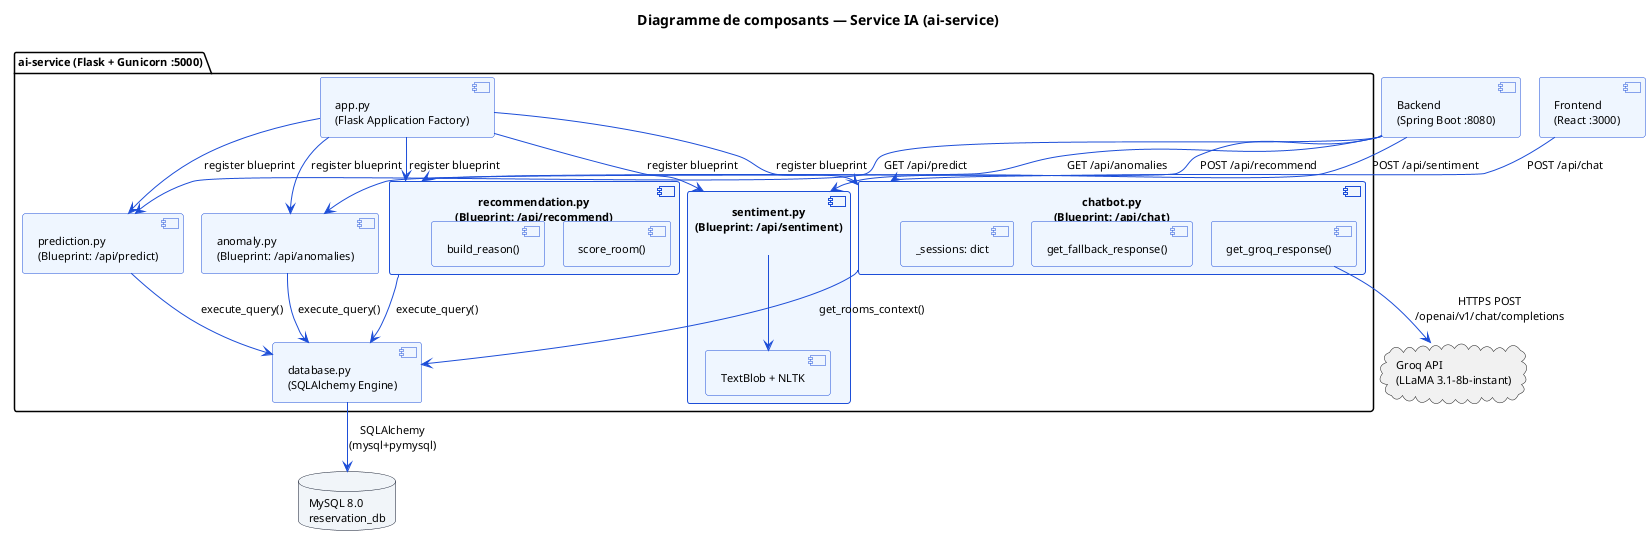

The diagram above was rendered by PlantUML. Its source (embedded in the PNG):
@startuml sprint5-component
!pragma layout smetana
skinparam backgroundColor white
skinparam defaultFontName Arial
skinparam defaultFontSize 11
skinparam ComponentBorderColor #1D4ED8
skinparam ComponentBackgroundColor #EFF6FF
skinparam InterfaceBorderColor #0F766E
skinparam DatabaseBorderColor #0F172A
skinparam DatabaseBackgroundColor #F1F5F9
skinparam ArrowColor #1D4ED8

title Diagramme de composants — Service IA (ai-service)

package "ai-service (Flask + Gunicorn :5000)" {

  component "app.py\n(Flask Application Factory)" as APP

  component "recommendation.py\n(Blueprint: /api/recommend)" as REC {
    component "score_room()" as SCORE
    component "build_reason()" as REASON
  }

  component "prediction.py\n(Blueprint: /api/predict)" as PRED

  component "anomaly.py\n(Blueprint: /api/anomalies)" as ANOM

  component "chatbot.py\n(Blueprint: /api/chat)" as CHAT {
    component "get_groq_response()" as GROQ_FN
    component "get_fallback_response()" as FALLBACK
    component "_sessions: dict" as SESSION
  }

  component "sentiment.py\n(Blueprint: /api/sentiment)" as SENT {
    component "TextBlob + NLTK" as NLP
  }

  component "database.py\n(SQLAlchemy Engine)" as DB_SVC

}

database "MySQL 8.0\nreservation_db" as DB

cloud "Groq API\n(LLaMA 3.1-8b-instant)" as GROQ_API

component "Backend\n(Spring Boot :8080)" as BE
component "Frontend\n(React :3000)" as FE

APP --> REC : "register blueprint"
APP --> PRED : "register blueprint"
APP --> ANOM : "register blueprint"
APP --> CHAT : "register blueprint"
APP --> SENT : "register blueprint"

REC --> DB_SVC : "execute_query()"
PRED --> DB_SVC : "execute_query()"
ANOM --> DB_SVC : "execute_query()"
CHAT --> DB_SVC : "get_rooms_context()"
SENT --> NLP

DB_SVC --> DB : "SQLAlchemy\n(mysql+pymysql)"
GROQ_FN --> GROQ_API : "HTTPS POST\n/openai/v1/chat/completions"

BE --> REC : "POST /api/recommend"
BE --> PRED : "GET /api/predict"
BE --> ANOM : "GET /api/anomalies"
FE --> CHAT : "POST /api/chat"
BE --> SENT : "POST /api/sentiment"

@enduml